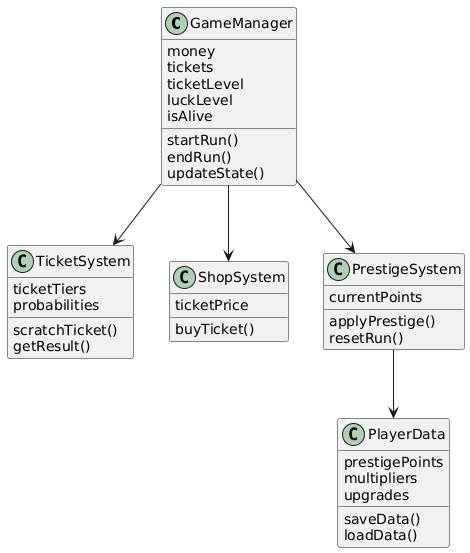

The diagram above was rendered by PlantUML. Its source (embedded in the PNG):
@startuml
class GameManager {
  money
  tickets
  ticketLevel
  luckLevel
  isAlive

  startRun()
  endRun()
  updateState()
}

class TicketSystem {
  ticketTiers
  probabilities

  scratchTicket()
  getResult()
}

class ShopSystem {
  ticketPrice

  buyTicket()
}

class PrestigeSystem {
  currentPoints

  applyPrestige()
  resetRun()
}

class PlayerData {
  prestigePoints
  multipliers
  upgrades

  saveData()
  loadData()
}

GameManager --> TicketSystem
GameManager --> ShopSystem
GameManager --> PrestigeSystem
PrestigeSystem --> PlayerData
@enduml